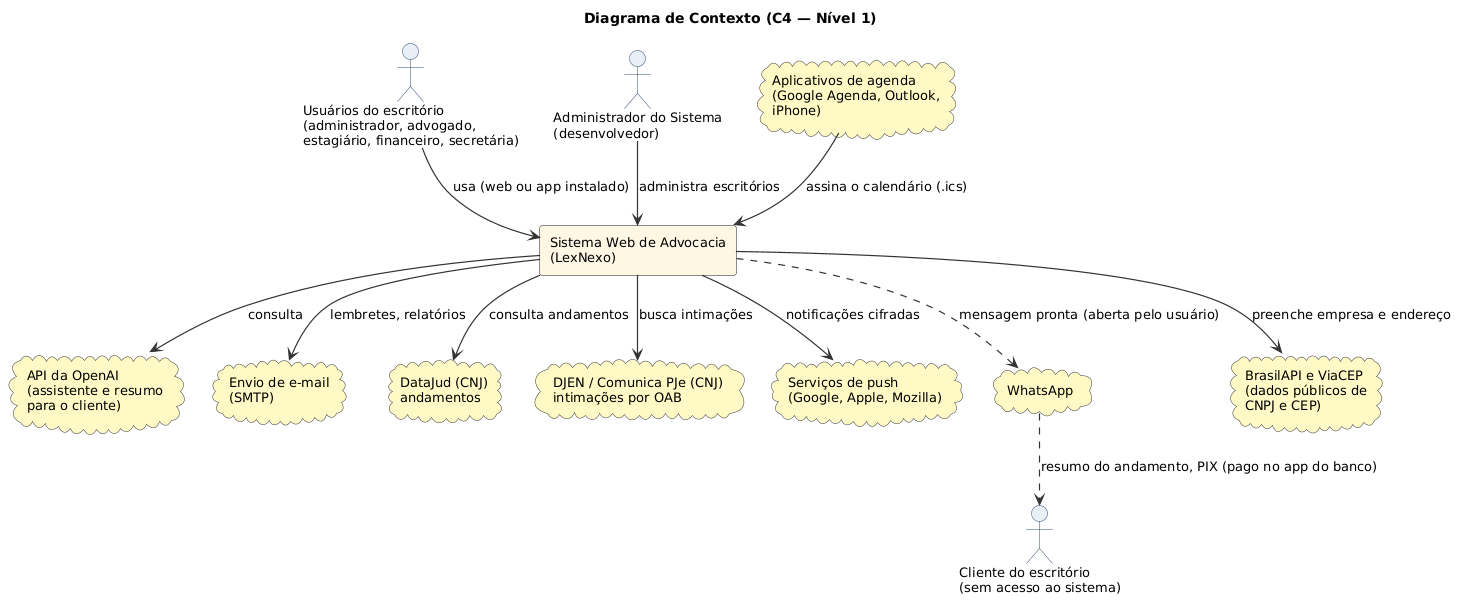

The diagram above was rendered by PlantUML. Its source (embedded in the PNG):
@startuml
skinparam backgroundColor white
skinparam defaultFontName Helvetica
skinparam defaultFontSize 13
skinparam shadowing false
skinparam roundcorner 6
skinparam ArrowColor #333333
skinparam ArrowThickness 1.2
skinparam classFontStyle bold
skinparam classAttributeFontSize 12
skinparam classAttributeFontColor #333333

skinparam class {
  BackgroundColor #FDF6E3
  BorderColor #8C6D1F
  ArrowColor #333333
}
skinparam actor {
  BackgroundColor #E8EEF7
  BorderColor #2C4A73
}
skinparam usecase {
  BackgroundColor #E8EEF7
  BorderColor #2C4A73
  FontSize 13
}
skinparam package {
  BackgroundColor white
  BorderColor #888888
}
skinparam component {
  BackgroundColor #FDF6E3
  BorderColor #8C6D1F
}
skinparam sequence {
  ActorBackgroundColor #E8EEF7
  ActorBorderColor #2C4A73
  ParticipantBackgroundColor #FDF6E3
  ParticipantBorderColor #8C6D1F
  LifeLineBorderColor #999999
}
title Diagrama de Contexto (C4 — Nível 1)

skinparam cloudBackgroundColor #FFF9C4
skinparam cloudBorderColor #333333

actor "Usuários do escritório\n(administrador, advogado,\nestagiário, financeiro, secretária)" as Equipe
actor "Administrador do Sistema\n(desenvolvedor)" as Master
actor "Cliente do escritório\n(sem acesso ao sistema)" as Cliente

rectangle "Sistema Web de Advocacia\n(LexNexo)" as Sistema #FDF6E3
cloud "API da OpenAI\n(assistente e resumo\npara o cliente)" as OpenAI
cloud "Envio de e-mail\n(SMTP)" as Email
cloud "DataJud (CNJ)\nandamentos" as DataJud
cloud "DJEN / Comunica PJe (CNJ)\nintimações por OAB" as DJEN
cloud "Serviços de push\n(Google, Apple, Mozilla)" as Push
cloud "Aplicativos de agenda\n(Google Agenda, Outlook,\niPhone)" as Agenda
cloud "WhatsApp" as Whats
cloud "BrasilAPI e ViaCEP\n(dados públicos de\nCNPJ e CEP)" as Publicas

Equipe --> Sistema : usa (web ou app instalado)
Master --> Sistema : administra escritórios

Sistema --> OpenAI : consulta
Sistema --> Email : lembretes, relatórios
Sistema --> DataJud : consulta andamentos
Sistema --> DJEN : busca intimações
Sistema --> Push : notificações cifradas
Sistema --> Publicas : preenche empresa e endereço
Agenda --> Sistema : assina o calendário (.ics)
Sistema ..> Whats : mensagem pronta (aberta pelo usuário)
Whats ..> Cliente : resumo do andamento, PIX (pago no app do banco)
@enduml